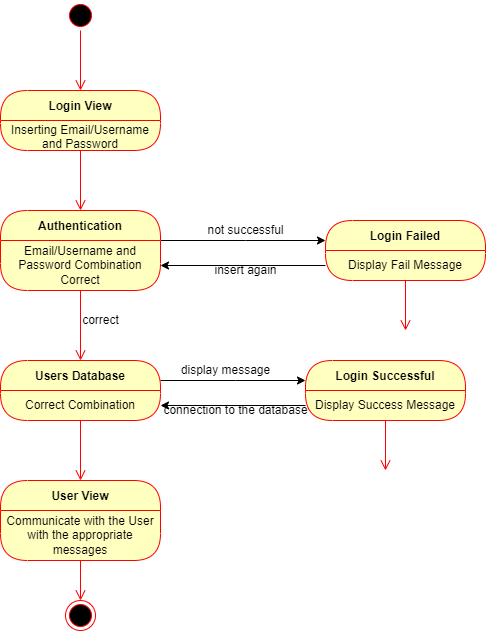

The diagram above was exported from draw.io. Its source (the exported page's mxGraphModel, read from the mxfile embedded in the PNG):
<mxGraphModel dx="1483" dy="840" grid="1" gridSize="10" guides="1" tooltips="1" connect="1" arrows="1" fold="1" page="1" pageScale="1" pageWidth="850" pageHeight="1100" math="0" shadow="0">
  <root>
    <mxCell id="0" />
    <mxCell id="1" parent="0" />
    <mxCell id="OocMEdYfpQqnxVapsE-5-69" value="" style="ellipse;html=1;shape=endState;fillColor=#000000;strokeColor=#ff0000;" vertex="1" parent="1">
      <mxGeometry x="390" y="660" width="30" height="30" as="geometry" />
    </mxCell>
    <mxCell id="OocMEdYfpQqnxVapsE-5-72" value="" style="ellipse;html=1;shape=startState;fillColor=#000000;strokeColor=#ff0000;" vertex="1" parent="1">
      <mxGeometry x="390" y="60" width="30" height="30" as="geometry" />
    </mxCell>
    <mxCell id="OocMEdYfpQqnxVapsE-5-73" value="" style="edgeStyle=orthogonalEdgeStyle;html=1;verticalAlign=bottom;endArrow=open;endSize=8;strokeColor=#ff0000;rounded=0;" edge="1" source="OocMEdYfpQqnxVapsE-5-72" parent="1">
      <mxGeometry relative="1" as="geometry">
        <mxPoint x="405" y="150" as="targetPoint" />
      </mxGeometry>
    </mxCell>
    <mxCell id="OocMEdYfpQqnxVapsE-5-74" value="Login View" style="swimlane;fontStyle=1;align=center;verticalAlign=middle;childLayout=stackLayout;horizontal=1;startSize=30;horizontalStack=0;resizeParent=0;resizeLast=1;container=0;fontColor=#000000;collapsible=0;rounded=1;arcSize=30;strokeColor=#ff0000;fillColor=#ffffc0;swimlaneFillColor=#ffffc0;dropTarget=0;" vertex="1" parent="1">
      <mxGeometry x="325" y="150" width="160" height="60" as="geometry" />
    </mxCell>
    <mxCell id="OocMEdYfpQqnxVapsE-5-75" value="Inserting Email/Username and Password" style="text;html=1;strokeColor=none;fillColor=none;align=center;verticalAlign=middle;spacingLeft=4;spacingRight=4;whiteSpace=wrap;overflow=hidden;rotatable=0;fontColor=#000000;" vertex="1" parent="OocMEdYfpQqnxVapsE-5-74">
      <mxGeometry y="30" width="160" height="30" as="geometry" />
    </mxCell>
    <mxCell id="OocMEdYfpQqnxVapsE-5-76" value="" style="edgeStyle=orthogonalEdgeStyle;html=1;verticalAlign=bottom;endArrow=open;endSize=8;strokeColor=#ff0000;rounded=0;" edge="1" source="OocMEdYfpQqnxVapsE-5-74" parent="1">
      <mxGeometry relative="1" as="geometry">
        <mxPoint x="405" y="270" as="targetPoint" />
      </mxGeometry>
    </mxCell>
    <mxCell id="OocMEdYfpQqnxVapsE-5-84" style="edgeStyle=orthogonalEdgeStyle;rounded=0;orthogonalLoop=1;jettySize=auto;html=1;" edge="1" parent="1" source="OocMEdYfpQqnxVapsE-5-77" target="OocMEdYfpQqnxVapsE-5-80">
      <mxGeometry relative="1" as="geometry">
        <Array as="points">
          <mxPoint x="570" y="300" />
          <mxPoint x="570" y="300" />
        </Array>
      </mxGeometry>
    </mxCell>
    <mxCell id="OocMEdYfpQqnxVapsE-5-77" value="Authentication" style="swimlane;fontStyle=1;align=center;verticalAlign=middle;childLayout=stackLayout;horizontal=1;startSize=30;horizontalStack=0;resizeParent=0;resizeLast=1;container=0;fontColor=#000000;collapsible=0;rounded=1;arcSize=30;strokeColor=#ff0000;fillColor=#ffffc0;swimlaneFillColor=#ffffc0;dropTarget=0;" vertex="1" parent="1">
      <mxGeometry x="325" y="270" width="160" height="80" as="geometry" />
    </mxCell>
    <mxCell id="OocMEdYfpQqnxVapsE-5-78" value="Email/Username and Password Combination Correct" style="text;html=1;strokeColor=none;fillColor=none;align=center;verticalAlign=middle;spacingLeft=4;spacingRight=4;whiteSpace=wrap;overflow=hidden;rotatable=0;fontColor=#000000;" vertex="1" parent="OocMEdYfpQqnxVapsE-5-77">
      <mxGeometry y="30" width="160" height="50" as="geometry" />
    </mxCell>
    <mxCell id="OocMEdYfpQqnxVapsE-5-79" value="" style="edgeStyle=orthogonalEdgeStyle;html=1;verticalAlign=bottom;endArrow=open;endSize=8;strokeColor=#ff0000;rounded=0;entryX=0.5;entryY=0;entryDx=0;entryDy=0;" edge="1" source="OocMEdYfpQqnxVapsE-5-77" parent="1" target="OocMEdYfpQqnxVapsE-5-87">
      <mxGeometry relative="1" as="geometry">
        <mxPoint x="405" y="390" as="targetPoint" />
      </mxGeometry>
    </mxCell>
    <mxCell id="OocMEdYfpQqnxVapsE-5-80" value="Login Failed" style="swimlane;fontStyle=1;align=center;verticalAlign=middle;childLayout=stackLayout;horizontal=1;startSize=30;horizontalStack=0;resizeParent=0;resizeLast=1;container=0;fontColor=#000000;collapsible=0;rounded=1;arcSize=30;strokeColor=#ff0000;fillColor=#ffffc0;swimlaneFillColor=#ffffc0;dropTarget=0;" vertex="1" parent="1">
      <mxGeometry x="650" y="280" width="160" height="60" as="geometry" />
    </mxCell>
    <mxCell id="OocMEdYfpQqnxVapsE-5-81" value="Display Fail Message" style="text;html=1;strokeColor=none;fillColor=none;align=center;verticalAlign=middle;spacingLeft=4;spacingRight=4;whiteSpace=wrap;overflow=hidden;rotatable=0;fontColor=#000000;" vertex="1" parent="OocMEdYfpQqnxVapsE-5-80">
      <mxGeometry y="30" width="160" height="30" as="geometry" />
    </mxCell>
    <mxCell id="OocMEdYfpQqnxVapsE-5-82" value="" style="edgeStyle=orthogonalEdgeStyle;html=1;verticalAlign=bottom;endArrow=open;endSize=8;strokeColor=#ff0000;rounded=0;" edge="1" source="OocMEdYfpQqnxVapsE-5-80" parent="1">
      <mxGeometry relative="1" as="geometry">
        <mxPoint x="730" y="390" as="targetPoint" />
      </mxGeometry>
    </mxCell>
    <mxCell id="OocMEdYfpQqnxVapsE-5-83" style="edgeStyle=orthogonalEdgeStyle;rounded=0;orthogonalLoop=1;jettySize=auto;html=1;" edge="1" parent="1" source="OocMEdYfpQqnxVapsE-5-81" target="OocMEdYfpQqnxVapsE-5-78">
      <mxGeometry relative="1" as="geometry" />
    </mxCell>
    <mxCell id="OocMEdYfpQqnxVapsE-5-85" value="not successful" style="text;html=1;align=center;verticalAlign=middle;resizable=0;points=[];autosize=1;strokeColor=none;fillColor=none;" vertex="1" parent="1">
      <mxGeometry x="525" y="280" width="90" height="20" as="geometry" />
    </mxCell>
    <mxCell id="OocMEdYfpQqnxVapsE-5-86" value="insert again" style="text;html=1;align=center;verticalAlign=middle;resizable=0;points=[];autosize=1;strokeColor=none;fillColor=none;" vertex="1" parent="1">
      <mxGeometry x="530" y="320" width="80" height="20" as="geometry" />
    </mxCell>
    <mxCell id="OocMEdYfpQqnxVapsE-5-94" style="edgeStyle=orthogonalEdgeStyle;rounded=0;orthogonalLoop=1;jettySize=auto;html=1;" edge="1" parent="1" source="OocMEdYfpQqnxVapsE-5-87" target="OocMEdYfpQqnxVapsE-5-90">
      <mxGeometry relative="1" as="geometry">
        <Array as="points">
          <mxPoint x="560" y="440" />
          <mxPoint x="560" y="440" />
        </Array>
      </mxGeometry>
    </mxCell>
    <mxCell id="OocMEdYfpQqnxVapsE-5-87" value="Users Database" style="swimlane;fontStyle=1;align=center;verticalAlign=middle;childLayout=stackLayout;horizontal=1;startSize=30;horizontalStack=0;resizeParent=0;resizeLast=1;container=0;fontColor=#000000;collapsible=0;rounded=1;arcSize=30;strokeColor=#ff0000;fillColor=#ffffc0;swimlaneFillColor=#ffffc0;dropTarget=0;" vertex="1" parent="1">
      <mxGeometry x="325" y="420" width="160" height="60" as="geometry" />
    </mxCell>
    <mxCell id="OocMEdYfpQqnxVapsE-5-88" value="Correct Combination" style="text;html=1;strokeColor=none;fillColor=none;align=center;verticalAlign=middle;spacingLeft=4;spacingRight=4;whiteSpace=wrap;overflow=hidden;rotatable=0;fontColor=#000000;" vertex="1" parent="OocMEdYfpQqnxVapsE-5-87">
      <mxGeometry y="30" width="160" height="30" as="geometry" />
    </mxCell>
    <mxCell id="OocMEdYfpQqnxVapsE-5-89" value="" style="edgeStyle=orthogonalEdgeStyle;html=1;verticalAlign=bottom;endArrow=open;endSize=8;strokeColor=#ff0000;rounded=0;" edge="1" source="OocMEdYfpQqnxVapsE-5-87" parent="1">
      <mxGeometry relative="1" as="geometry">
        <mxPoint x="405" y="540" as="targetPoint" />
      </mxGeometry>
    </mxCell>
    <mxCell id="OocMEdYfpQqnxVapsE-5-90" value="Login Successful" style="swimlane;fontStyle=1;align=center;verticalAlign=middle;childLayout=stackLayout;horizontal=1;startSize=30;horizontalStack=0;resizeParent=0;resizeLast=1;container=0;fontColor=#000000;collapsible=0;rounded=1;arcSize=30;strokeColor=#ff0000;fillColor=#ffffc0;swimlaneFillColor=#ffffc0;dropTarget=0;" vertex="1" parent="1">
      <mxGeometry x="630" y="420" width="160" height="60" as="geometry" />
    </mxCell>
    <mxCell id="OocMEdYfpQqnxVapsE-5-91" value="Display Success Message" style="text;html=1;strokeColor=none;fillColor=none;align=center;verticalAlign=middle;spacingLeft=4;spacingRight=4;whiteSpace=wrap;overflow=hidden;rotatable=0;fontColor=#000000;" vertex="1" parent="OocMEdYfpQqnxVapsE-5-90">
      <mxGeometry y="30" width="160" height="30" as="geometry" />
    </mxCell>
    <mxCell id="OocMEdYfpQqnxVapsE-5-92" value="" style="edgeStyle=orthogonalEdgeStyle;html=1;verticalAlign=bottom;endArrow=open;endSize=8;strokeColor=#ff0000;rounded=0;" edge="1" source="OocMEdYfpQqnxVapsE-5-90" parent="1">
      <mxGeometry relative="1" as="geometry">
        <mxPoint x="710" y="530" as="targetPoint" />
      </mxGeometry>
    </mxCell>
    <mxCell id="OocMEdYfpQqnxVapsE-5-93" style="edgeStyle=orthogonalEdgeStyle;rounded=0;orthogonalLoop=1;jettySize=auto;html=1;entryX=1;entryY=0.5;entryDx=0;entryDy=0;" edge="1" parent="1" source="OocMEdYfpQqnxVapsE-5-91" target="OocMEdYfpQqnxVapsE-5-88">
      <mxGeometry relative="1" as="geometry" />
    </mxCell>
    <mxCell id="OocMEdYfpQqnxVapsE-5-95" value="correct" style="text;html=1;align=center;verticalAlign=middle;resizable=0;points=[];autosize=1;strokeColor=none;fillColor=none;" vertex="1" parent="1">
      <mxGeometry x="400" y="370" width="50" height="20" as="geometry" />
    </mxCell>
    <mxCell id="OocMEdYfpQqnxVapsE-5-96" value="display message" style="text;html=1;align=center;verticalAlign=middle;resizable=0;points=[];autosize=1;strokeColor=none;fillColor=none;" vertex="1" parent="1">
      <mxGeometry x="500" y="420" width="100" height="20" as="geometry" />
    </mxCell>
    <mxCell id="OocMEdYfpQqnxVapsE-5-97" value="connection to the database" style="text;html=1;align=center;verticalAlign=middle;resizable=0;points=[];autosize=1;strokeColor=none;fillColor=none;" vertex="1" parent="1">
      <mxGeometry x="480" y="460" width="160" height="20" as="geometry" />
    </mxCell>
    <mxCell id="OocMEdYfpQqnxVapsE-5-98" value="User View" style="swimlane;fontStyle=1;align=center;verticalAlign=middle;childLayout=stackLayout;horizontal=1;startSize=30;horizontalStack=0;resizeParent=0;resizeLast=1;container=0;fontColor=#000000;collapsible=0;rounded=1;arcSize=30;strokeColor=#ff0000;fillColor=#ffffc0;swimlaneFillColor=#ffffc0;dropTarget=0;" vertex="1" parent="1">
      <mxGeometry x="325" y="540" width="160" height="80" as="geometry" />
    </mxCell>
    <mxCell id="OocMEdYfpQqnxVapsE-5-99" value="Communicate with the User&lt;br&gt;with the appropriate messages" style="text;html=1;strokeColor=none;fillColor=none;align=center;verticalAlign=middle;spacingLeft=4;spacingRight=4;whiteSpace=wrap;overflow=hidden;rotatable=0;fontColor=#000000;" vertex="1" parent="OocMEdYfpQqnxVapsE-5-98">
      <mxGeometry y="30" width="160" height="50" as="geometry" />
    </mxCell>
    <mxCell id="OocMEdYfpQqnxVapsE-5-100" value="" style="edgeStyle=orthogonalEdgeStyle;html=1;verticalAlign=bottom;endArrow=open;endSize=8;strokeColor=#ff0000;rounded=0;" edge="1" source="OocMEdYfpQqnxVapsE-5-98" parent="1">
      <mxGeometry relative="1" as="geometry">
        <mxPoint x="405" y="660" as="targetPoint" />
      </mxGeometry>
    </mxCell>
  </root>
</mxGraphModel>